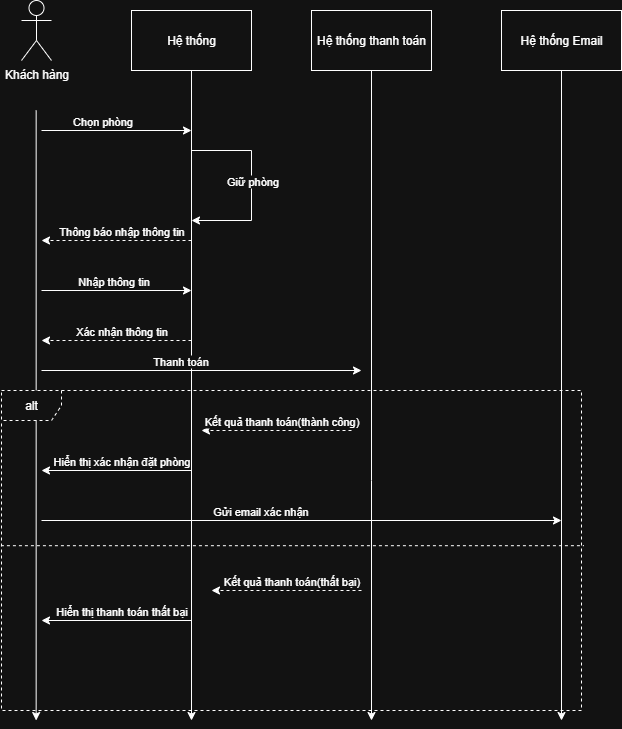

The diagram above was exported from draw.io. Its source (the exported page's mxGraphModel, read from the mxfile embedded in the PNG):
<mxGraphModel dx="1426" dy="751" grid="1" gridSize="10" guides="1" tooltips="1" connect="1" arrows="1" fold="1" page="1" pageScale="1" pageWidth="827" pageHeight="1169" math="0" shadow="0">
  <root>
    <mxCell id="0" />
    <mxCell id="1" parent="0" />
    <mxCell id="ezwXiGQlcTt_zxhXGZwZ-7" style="edgeStyle=orthogonalEdgeStyle;rounded=0;orthogonalLoop=1;jettySize=auto;html=1;" parent="1" edge="1">
      <mxGeometry relative="1" as="geometry">
        <mxPoint x="64.66" y="760" as="targetPoint" />
        <mxPoint x="64.66" y="150" as="sourcePoint" />
      </mxGeometry>
    </mxCell>
    <mxCell id="ezwXiGQlcTt_zxhXGZwZ-1" value="Khách hàng" style="shape=umlActor;verticalLabelPosition=bottom;verticalAlign=top;html=1;outlineConnect=0;" parent="1" vertex="1">
      <mxGeometry x="50" y="40" width="30" height="60" as="geometry" />
    </mxCell>
    <mxCell id="ezwXiGQlcTt_zxhXGZwZ-8" style="edgeStyle=orthogonalEdgeStyle;rounded=0;orthogonalLoop=1;jettySize=auto;html=1;" parent="1" source="ezwXiGQlcTt_zxhXGZwZ-4" edge="1">
      <mxGeometry relative="1" as="geometry">
        <mxPoint x="220" y="760" as="targetPoint" />
      </mxGeometry>
    </mxCell>
    <mxCell id="ezwXiGQlcTt_zxhXGZwZ-4" value="Hệ thống" style="rounded=0;whiteSpace=wrap;html=1;" parent="1" vertex="1">
      <mxGeometry x="160" y="50" width="120" height="60" as="geometry" />
    </mxCell>
    <mxCell id="ezwXiGQlcTt_zxhXGZwZ-9" style="edgeStyle=orthogonalEdgeStyle;rounded=0;orthogonalLoop=1;jettySize=auto;html=1;" parent="1" source="ezwXiGQlcTt_zxhXGZwZ-5" edge="1">
      <mxGeometry relative="1" as="geometry">
        <mxPoint x="400" y="760" as="targetPoint" />
        <Array as="points">
          <mxPoint x="400" y="520" />
        </Array>
      </mxGeometry>
    </mxCell>
    <mxCell id="ezwXiGQlcTt_zxhXGZwZ-5" value="Hệ thống thanh toán" style="rounded=0;whiteSpace=wrap;html=1;" parent="1" vertex="1">
      <mxGeometry x="340" y="50" width="120" height="60" as="geometry" />
    </mxCell>
    <mxCell id="ezwXiGQlcTt_zxhXGZwZ-10" style="edgeStyle=orthogonalEdgeStyle;rounded=0;orthogonalLoop=1;jettySize=auto;html=1;" parent="1" source="ezwXiGQlcTt_zxhXGZwZ-6" edge="1">
      <mxGeometry relative="1" as="geometry">
        <mxPoint x="590" y="760" as="targetPoint" />
      </mxGeometry>
    </mxCell>
    <mxCell id="ezwXiGQlcTt_zxhXGZwZ-6" value="Hệ thống Email" style="rounded=0;whiteSpace=wrap;html=1;" parent="1" vertex="1">
      <mxGeometry x="530" y="50" width="120" height="60" as="geometry" />
    </mxCell>
    <mxCell id="ezwXiGQlcTt_zxhXGZwZ-11" value="" style="endArrow=classic;html=1;rounded=0;" parent="1" edge="1">
      <mxGeometry width="50" height="50" relative="1" as="geometry">
        <mxPoint x="70" y="170" as="sourcePoint" />
        <mxPoint x="220" y="170" as="targetPoint" />
      </mxGeometry>
    </mxCell>
    <mxCell id="ezwXiGQlcTt_zxhXGZwZ-12" value="Chọn phòng" style="edgeLabel;html=1;align=center;verticalAlign=middle;resizable=0;points=[];" parent="ezwXiGQlcTt_zxhXGZwZ-11" vertex="1" connectable="0">
      <mxGeometry x="-0.2057" y="2" relative="1" as="geometry">
        <mxPoint y="-8" as="offset" />
      </mxGeometry>
    </mxCell>
    <mxCell id="ezwXiGQlcTt_zxhXGZwZ-15" value="" style="endArrow=classic;html=1;rounded=0;" parent="1" edge="1">
      <mxGeometry width="50" height="50" relative="1" as="geometry">
        <mxPoint x="220" y="190" as="sourcePoint" />
        <mxPoint x="220" y="260" as="targetPoint" />
        <Array as="points">
          <mxPoint x="280" y="190" />
          <mxPoint x="280" y="260" />
        </Array>
      </mxGeometry>
    </mxCell>
    <mxCell id="ezwXiGQlcTt_zxhXGZwZ-16" value="Giữ phòng" style="edgeLabel;html=1;align=center;verticalAlign=middle;resizable=0;points=[];" parent="ezwXiGQlcTt_zxhXGZwZ-15" vertex="1" connectable="0">
      <mxGeometry x="-0.6286" y="-1" relative="1" as="geometry">
        <mxPoint x="25" y="29" as="offset" />
      </mxGeometry>
    </mxCell>
    <mxCell id="ezwXiGQlcTt_zxhXGZwZ-17" value="" style="endArrow=classic;html=1;rounded=0;dashed=1;" parent="1" edge="1">
      <mxGeometry width="50" height="50" relative="1" as="geometry">
        <mxPoint x="220" y="280" as="sourcePoint" />
        <mxPoint x="70" y="280" as="targetPoint" />
      </mxGeometry>
    </mxCell>
    <mxCell id="ezwXiGQlcTt_zxhXGZwZ-18" value="Thông báo nhập thông tin" style="edgeLabel;html=1;align=center;verticalAlign=middle;resizable=0;points=[];" parent="ezwXiGQlcTt_zxhXGZwZ-17" vertex="1" connectable="0">
      <mxGeometry x="-0.2057" y="2" relative="1" as="geometry">
        <mxPoint x="-11" y="-12" as="offset" />
      </mxGeometry>
    </mxCell>
    <mxCell id="ezwXiGQlcTt_zxhXGZwZ-19" value="" style="endArrow=classic;html=1;rounded=0;" parent="1" edge="1">
      <mxGeometry width="50" height="50" relative="1" as="geometry">
        <mxPoint x="70" y="330" as="sourcePoint" />
        <mxPoint x="220" y="330" as="targetPoint" />
      </mxGeometry>
    </mxCell>
    <mxCell id="ezwXiGQlcTt_zxhXGZwZ-20" value="Nhập thông tin" style="edgeLabel;html=1;align=center;verticalAlign=middle;resizable=0;points=[];" parent="ezwXiGQlcTt_zxhXGZwZ-19" vertex="1" connectable="0">
      <mxGeometry x="-0.2057" y="2" relative="1" as="geometry">
        <mxPoint x="11" y="-8" as="offset" />
      </mxGeometry>
    </mxCell>
    <mxCell id="ezwXiGQlcTt_zxhXGZwZ-21" value="" style="endArrow=classic;html=1;rounded=0;dashed=1;" parent="1" edge="1">
      <mxGeometry width="50" height="50" relative="1" as="geometry">
        <mxPoint x="220" y="380" as="sourcePoint" />
        <mxPoint x="70" y="380" as="targetPoint" />
      </mxGeometry>
    </mxCell>
    <mxCell id="ezwXiGQlcTt_zxhXGZwZ-22" value="Xác nhận thông tin" style="edgeLabel;html=1;align=center;verticalAlign=middle;resizable=0;points=[];" parent="ezwXiGQlcTt_zxhXGZwZ-21" vertex="1" connectable="0">
      <mxGeometry x="-0.2057" y="2" relative="1" as="geometry">
        <mxPoint x="-11" y="-12" as="offset" />
      </mxGeometry>
    </mxCell>
    <mxCell id="ezwXiGQlcTt_zxhXGZwZ-23" value="" style="endArrow=classic;html=1;rounded=0;" parent="1" edge="1">
      <mxGeometry width="50" height="50" relative="1" as="geometry">
        <mxPoint x="70" y="410" as="sourcePoint" />
        <mxPoint x="390" y="410" as="targetPoint" />
      </mxGeometry>
    </mxCell>
    <mxCell id="ezwXiGQlcTt_zxhXGZwZ-24" value="Thanh toán" style="edgeLabel;html=1;align=center;verticalAlign=middle;resizable=0;points=[];" parent="ezwXiGQlcTt_zxhXGZwZ-23" vertex="1" connectable="0">
      <mxGeometry x="-0.2057" y="2" relative="1" as="geometry">
        <mxPoint x="11" y="-8" as="offset" />
      </mxGeometry>
    </mxCell>
    <mxCell id="ezwXiGQlcTt_zxhXGZwZ-25" value="" style="endArrow=classic;html=1;rounded=0;dashed=1;" parent="1" edge="1">
      <mxGeometry width="50" height="50" relative="1" as="geometry">
        <mxPoint x="380" y="470" as="sourcePoint" />
        <mxPoint x="230" y="470" as="targetPoint" />
      </mxGeometry>
    </mxCell>
    <mxCell id="ezwXiGQlcTt_zxhXGZwZ-26" value="Kết quả thanh toán(thành công)" style="edgeLabel;html=1;align=center;verticalAlign=middle;resizable=0;points=[];" parent="ezwXiGQlcTt_zxhXGZwZ-25" vertex="1" connectable="0">
      <mxGeometry x="-0.2057" y="2" relative="1" as="geometry">
        <mxPoint x="-11" y="-12" as="offset" />
      </mxGeometry>
    </mxCell>
    <mxCell id="ezwXiGQlcTt_zxhXGZwZ-27" value="alt" style="shape=umlFrame;whiteSpace=wrap;html=1;pointerEvents=0;dashed=1;" parent="1" vertex="1">
      <mxGeometry x="30" y="430" width="580" height="320" as="geometry" />
    </mxCell>
    <mxCell id="ezwXiGQlcTt_zxhXGZwZ-28" value="" style="endArrow=classic;html=1;rounded=0;" parent="1" edge="1">
      <mxGeometry width="50" height="50" relative="1" as="geometry">
        <mxPoint x="220" y="510" as="sourcePoint" />
        <mxPoint x="70" y="510" as="targetPoint" />
      </mxGeometry>
    </mxCell>
    <mxCell id="ezwXiGQlcTt_zxhXGZwZ-29" value="Hiển thị xác nhận đặt phòng" style="edgeLabel;html=1;align=center;verticalAlign=middle;resizable=0;points=[];" parent="ezwXiGQlcTt_zxhXGZwZ-28" vertex="1" connectable="0">
      <mxGeometry x="-0.2057" y="2" relative="1" as="geometry">
        <mxPoint x="-11" y="-12" as="offset" />
      </mxGeometry>
    </mxCell>
    <mxCell id="ezwXiGQlcTt_zxhXGZwZ-31" value="" style="endArrow=classic;html=1;rounded=0;" parent="1" edge="1">
      <mxGeometry width="50" height="50" relative="1" as="geometry">
        <mxPoint x="70" y="560" as="sourcePoint" />
        <mxPoint x="590" y="560" as="targetPoint" />
      </mxGeometry>
    </mxCell>
    <mxCell id="ezwXiGQlcTt_zxhXGZwZ-32" value="Gửi email xác nhận" style="edgeLabel;html=1;align=center;verticalAlign=middle;resizable=0;points=[];" parent="ezwXiGQlcTt_zxhXGZwZ-31" vertex="1" connectable="0">
      <mxGeometry x="-0.2057" y="2" relative="1" as="geometry">
        <mxPoint x="11" y="-8" as="offset" />
      </mxGeometry>
    </mxCell>
    <mxCell id="ezwXiGQlcTt_zxhXGZwZ-33" value="" style="endArrow=none;dashed=1;html=1;rounded=0;exitX=-0.001;exitY=0.485;exitDx=0;exitDy=0;exitPerimeter=0;entryX=1.004;entryY=0.485;entryDx=0;entryDy=0;entryPerimeter=0;" parent="1" source="ezwXiGQlcTt_zxhXGZwZ-27" target="ezwXiGQlcTt_zxhXGZwZ-27" edge="1">
      <mxGeometry width="50" height="50" relative="1" as="geometry">
        <mxPoint x="250" y="530" as="sourcePoint" />
        <mxPoint x="300" y="480" as="targetPoint" />
      </mxGeometry>
    </mxCell>
    <mxCell id="ezwXiGQlcTt_zxhXGZwZ-34" value="" style="endArrow=classic;html=1;rounded=0;dashed=1;" parent="1" edge="1">
      <mxGeometry width="50" height="50" relative="1" as="geometry">
        <mxPoint x="390" y="630" as="sourcePoint" />
        <mxPoint x="240" y="630" as="targetPoint" />
      </mxGeometry>
    </mxCell>
    <mxCell id="ezwXiGQlcTt_zxhXGZwZ-35" value="Kết quả thanh toán(thất bại)" style="edgeLabel;html=1;align=center;verticalAlign=middle;resizable=0;points=[];" parent="ezwXiGQlcTt_zxhXGZwZ-34" vertex="1" connectable="0">
      <mxGeometry x="-0.2057" y="2" relative="1" as="geometry">
        <mxPoint x="-11" y="-12" as="offset" />
      </mxGeometry>
    </mxCell>
    <mxCell id="ezwXiGQlcTt_zxhXGZwZ-38" value="" style="endArrow=classic;html=1;rounded=0;" parent="1" edge="1">
      <mxGeometry width="50" height="50" relative="1" as="geometry">
        <mxPoint x="220" y="660" as="sourcePoint" />
        <mxPoint x="70" y="660" as="targetPoint" />
      </mxGeometry>
    </mxCell>
    <mxCell id="ezwXiGQlcTt_zxhXGZwZ-39" value="Hiển thị thanh toán thất bại" style="edgeLabel;html=1;align=center;verticalAlign=middle;resizable=0;points=[];" parent="ezwXiGQlcTt_zxhXGZwZ-38" vertex="1" connectable="0">
      <mxGeometry x="-0.2057" y="2" relative="1" as="geometry">
        <mxPoint x="-11" y="-12" as="offset" />
      </mxGeometry>
    </mxCell>
  </root>
</mxGraphModel>